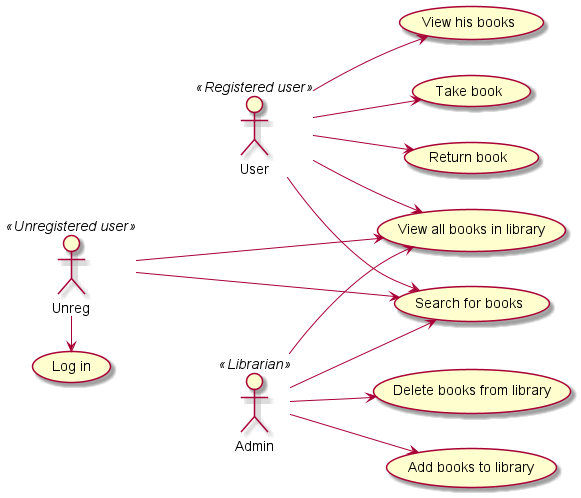

The diagram above was rendered by PlantUML. Its source (embedded in the PNG):
@startuml
'https://plantuml.com/use-case-diagram

left to right direction
User <<Registered user>>
User --> (View all books in library)
User --> (Search for books)
User --> (Take book)
User --> (Return book)
User --> (View his books)

Admin <<Librarian>>
Admin --> (Add books to library)
Admin --> (Delete books from library)
Admin --> (View all books in library)
Admin --> (Search for books)

Unreg << Unregistered user>>
Unreg ---> (View all books in library)
Unreg ---> (Search for books)
Unreg -> (Log in)
@enduml